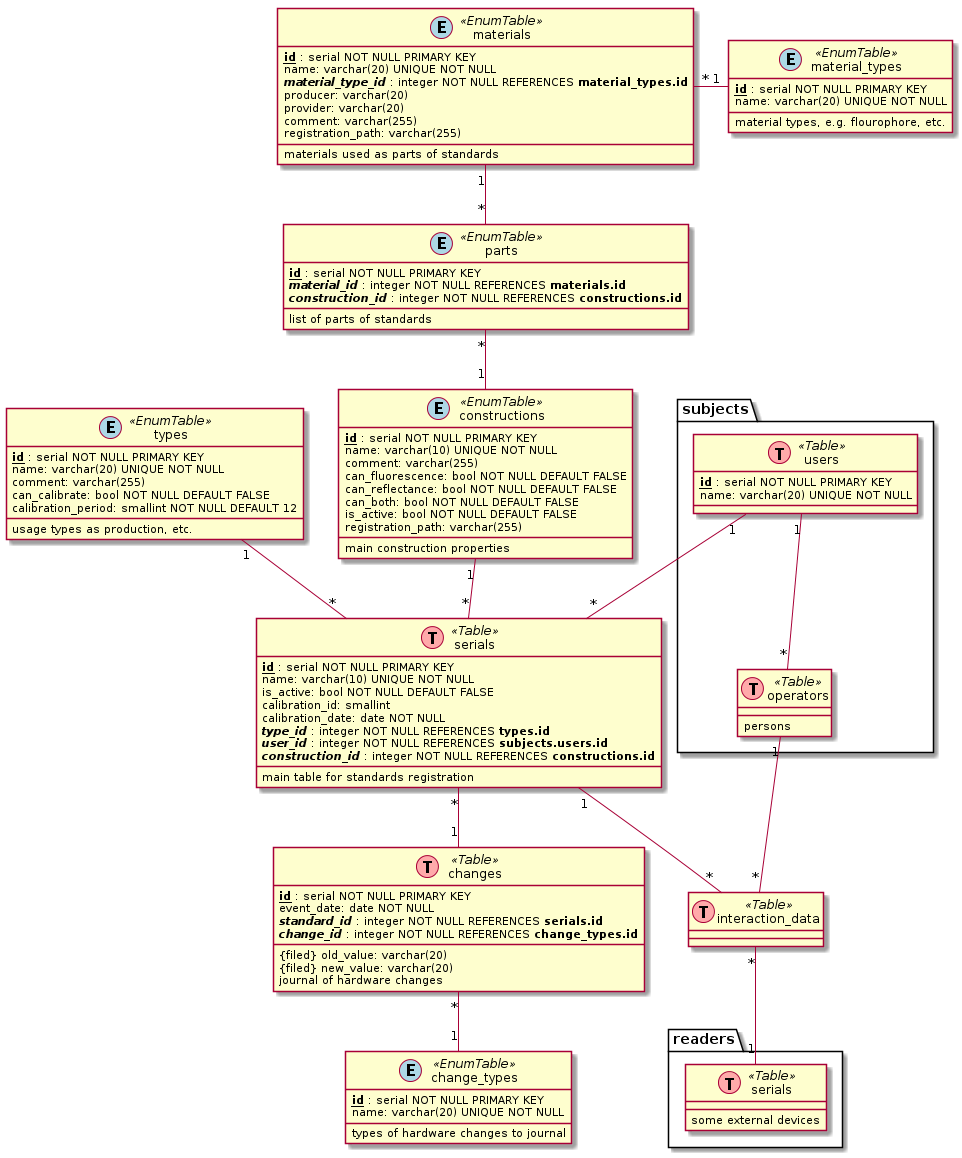

The diagram above was rendered by PlantUML. Its source (embedded in the PNG):
@startuml





















class change_types <<(E, lightblue) EnumTable>> {
    {field} <u><b>id</b></u> : serial NOT NULL PRIMARY KEY
    {field} name: varchar(20) UNIQUE NOT NULL
        {method} types of hardware changes to journal
}



class changes <<(T,#FFAAAA) Table>> {
    {field} <u><b>id</b></u> : serial NOT NULL PRIMARY KEY
    event_date: date NOT NULL
    {field} <i><b>standard_id</b></i> : integer NOT NULL REFERENCES <b>serials.id</b>
    {field} <i><b>change_id</b></i> : integer NOT NULL REFERENCES <b>change_types.id</b>
        {filed} old_value: varchar(20)
        {filed} new_value: varchar(20)
        {method} journal of hardware changes
}

change_types "1" -u- "*" changes



class material_types <<(E, lightblue) EnumTable>> {
    {field} <u><b>id</b></u> : serial NOT NULL PRIMARY KEY
    {field} name: varchar(20) UNIQUE NOT NULL
        {method} material types, e.g. flourophore, etc.
}



class materials <<(E, lightblue) EnumTable>> {
    {field} <u><b>id</b></u> : serial NOT NULL PRIMARY KEY
    {field} name: varchar(20) UNIQUE NOT NULL
    {field} <i><b>material_type_id</b></i> : integer NOT NULL REFERENCES <b>material_types.id</b>
        {field} producer: varchar(20)
        {field} provider: varchar(20)
        {field} comment: varchar(255)
        {field} registration_path: varchar(255)
        {method} materials used as parts of standards
}

material_types "1" -l- "*" materials



class parts <<(E, lightblue) EnumTable>> {
    {field} <u><b>id</b></u> : serial NOT NULL PRIMARY KEY
    {field} <i><b>material_id</b></i> : integer NOT NULL REFERENCES <b>materials.id</b>
    {field} <i><b>construction_id</b></i> : integer NOT NULL REFERENCES <b>constructions.id</b>
        {method} list of parts of standards
}

materials "1" -d- "*" parts



class types <<(E, lightblue) EnumTable>> {
    {field} <u><b>id</b></u> : serial NOT NULL PRIMARY KEY
    {field} name: varchar(20) UNIQUE NOT NULL
        {field} comment: varchar(255)
        can_calibrate: bool NOT NULL DEFAULT FALSE
        calibration_period: smallint NOT NULL DEFAULT 12
        {method} usage types as production, etc.
}



class constructions <<(E, lightblue) EnumTable>> {
    {field} <u><b>id</b></u> : serial NOT NULL PRIMARY KEY
    {field} name: varchar(10) UNIQUE NOT NULL
        {field} comment: varchar(255)
        can_fluorescence: bool NOT NULL DEFAULT FALSE
        can_reflectance: bool NOT NULL DEFAULT FALSE
        can_both: bool NOT NULL DEFAULT FALSE
        is_active: bool NOT NULL DEFAULT FALSE
        {field} registration_path: varchar(255)
        {method} main construction properties
}



class serials <<(T,#FFAAAA) Table>> {
    {field} <u><b>id</b></u> : serial NOT NULL PRIMARY KEY
    {field} name: varchar(10) UNIQUE NOT NULL
        is_active: bool NOT NULL DEFAULT FALSE
        calibration_id: smallint
        calibration_date: date NOT NULL
    {field} <i><b>type_id</b></i> : integer NOT NULL REFERENCES <b>types.id</b>
    {field} <i><b>user_id</b></i> : integer NOT NULL REFERENCES <b>subjects.users.id</b>
    {field} <i><b>construction_id</b></i> : integer NOT NULL REFERENCES <b>constructions.id</b>
        {method} main table for standards registration
}

constructions "1" -u- "*" parts

changes "1" -u- "*" serials

types "1" -d- "*" serials

constructions "1" -d- "*" serials

namespace subjects {
    


class users <<(T,#FFAAAA) Table>> {
    {field} <u><b>id</b></u> : serial NOT NULL PRIMARY KEY
    {field} name: varchar(20) UNIQUE NOT NULL
}
    
    class operators <<(T,#FFAAAA) Table>> {
    __
    persons
    }
    
    users "1" -d- "*" operators
    
}

subjects.users "1" -d- "*" serials

class interaction_data <<(T,#FFAAAA) Table>>

serials "1" -d- "*" interaction_data

subjects.operators "1" -d- "*" interaction_data

namespace readers {
    class serials <<(T,#FFAAAA) Table>> {
    __
    some external devices
    }
}

readers.serials "1" -u- "*" interaction_data


@enduml